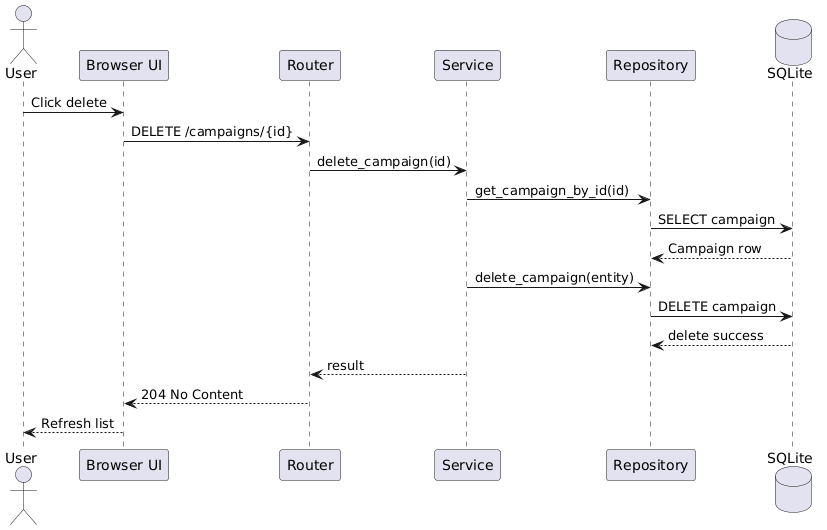

The diagram above was rendered by PlantUML. Its source (embedded in the PNG):
@startuml
actor User
participant "Browser UI" as UI
participant "Router" as Router
participant "Service" as Service
participant "Repository" as Repo
database "SQLite" as DB

User -> UI : Click delete
UI -> Router : DELETE /campaigns/{id}
Router -> Service : delete_campaign(id)
Service -> Repo : get_campaign_by_id(id)
Repo -> DB : SELECT campaign
DB --> Repo : Campaign row
Service -> Repo : delete_campaign(entity)
Repo -> DB : DELETE campaign
DB --> Repo : delete success
Service --> Router : result
Router --> UI : 204 No Content
UI --> User : Refresh list
@enduml